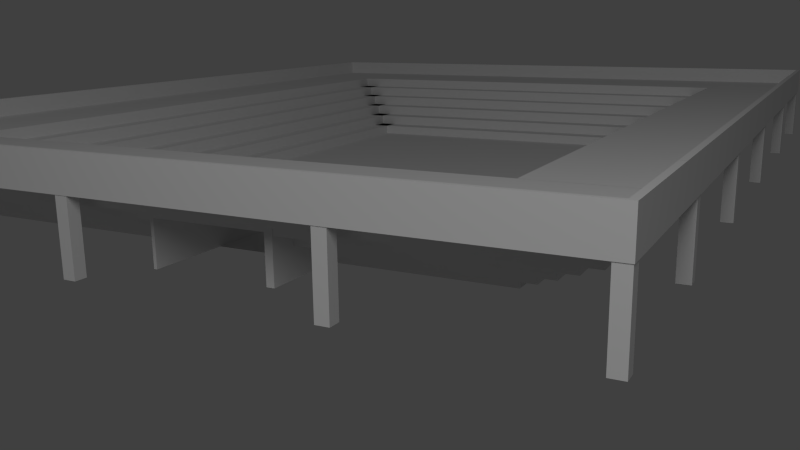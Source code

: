 # Source: stadion.blend  (saved by Blender 2.73.0; exported with 4.5.12 LTS)
import bpy
from mathutils import Matrix  # noqa: F401  (used for matrix-valued properties, if any)

bpy.ops.wm.read_factory_settings(use_empty=True)
scene = bpy.context.scene
scene.name = 'Scene'

# ---- collections
col_collection_1 = bpy.data.collections.new('Collection 1'); scene.collection.children.link(col_collection_1)

# ---- materials (node trees are filled in below, after node groups)
mat_material_001 = bpy.data.materials.new('Material.001')
mat_material_001.alpha_threshold = 0.0
mat_material_001.roughness = 0.5
mat_material = bpy.data.materials.new('Material')
mat_material.alpha_threshold = 0.0
mat_material.roughness = 0.5
mat_material.line_color = (0.0, 0.0, 0.0, 1.0)

# ---- material node trees
mat_material_001.use_nodes = True; mat_material_001.node_tree.nodes.clear()
_N = mat_material_001.node_tree.nodes; _L = mat_material_001.node_tree.links
n0 = _N.new('ShaderNodeOutputMaterial'); n0.name = 'Material Output'; n0.location = (300, 300)
n1 = _N.new('ShaderNodeEmission'); n1.name = 'Emission'; n1.location = (110, 300)
n1.inputs[0].default_value = (0.8, 0.8, 0.8, 1.0)
n1.inputs[1].default_value = 4.4
_L.new(n1.outputs[0], n0.inputs[0])
n0.is_active_output = True

# ---- world
world_world = bpy.data.worlds.new('World'); scene.world = world_world
world_world.color = (0.05088, 0.05088, 0.05088)
world_world.use_sun_shadow = False
world_world.sun_shadow_jitter_overblur = 0.0
world_world.cycles.sampling_method = 'MANUAL'
world_world.cycles.sample_map_resolution = 256

# ---- cameras
cam_camera = bpy.data.cameras.new('Camera')
cam_camera.clip_end = 100.0
cam_camera.lens = 35.0
cam_camera.sensor_width = 32.0
cam_camera.sensor_height = 18.0
cam_camera.ortho_scale = 7.314
cam_camera.dof.focus_distance = 0.0

# ---- meshes
me_cube_033 = bpy.data.meshes.new('Cube.033')
me_cube_033.from_pydata([(-1.0, -1.0, -0.2417), (-1.0, 1.0, -0.2417), (1.0, 1.0, -0.2417), (1.0, -1.0, -0.2417), (-1.0, -1.0, 1.0), (-1.0, 1.0, 1.0), (1.0, 1.0, 1.0), (1.0, -1.0, 1.0)], [], [(4, 5, 1, 0), (5, 6, 2, 1), (6, 7, 3, 2), (7, 4, 0, 3), (0, 1, 2, 3), (7, 6, 5, 4)])
me_cube_033.use_remesh_preserve_volume = False
me_cube_033.use_remesh_preserve_attributes = False
me_cube_033.use_mirror_vertex_groups = False
me_cube_033.update()
me_cube_032 = bpy.data.meshes.new('Cube.032')
me_cube_032.from_pydata([(-1.0, -1.0, -0.2417), (-1.0, 1.0, -0.2417), (1.0, 1.0, -0.2417), (1.0, -1.0, -0.2417), (-1.0, -1.0, 1.0), (-1.0, 1.0, 1.0), (1.0, 1.0, 1.0), (1.0, -1.0, 1.0)], [], [(4, 5, 1, 0), (5, 6, 2, 1), (6, 7, 3, 2), (7, 4, 0, 3), (0, 1, 2, 3), (7, 6, 5, 4)])
me_cube_032.use_remesh_preserve_volume = False
me_cube_032.use_remesh_preserve_attributes = False
me_cube_032.use_mirror_vertex_groups = False
me_cube_032.update()
me_cube_031 = bpy.data.meshes.new('Cube.031')
me_cube_031.from_pydata([(-1.0, -1.0, -0.2417), (-1.0, 1.0, -0.2417), (1.0, 1.0, -0.2417), (1.0, -1.0, -0.2417), (-1.0, -1.0, 1.0), (-1.0, 1.0, 1.0), (1.0, 1.0, 1.0), (1.0, -1.0, 1.0)], [], [(4, 5, 1, 0), (5, 6, 2, 1), (6, 7, 3, 2), (7, 4, 0, 3), (0, 1, 2, 3), (7, 6, 5, 4)])
me_cube_031.use_remesh_preserve_volume = False
me_cube_031.use_remesh_preserve_attributes = False
me_cube_031.use_mirror_vertex_groups = False
me_cube_031.update()
me_cube_030 = bpy.data.meshes.new('Cube.030')
me_cube_030.from_pydata([(-1.0, -1.0, -0.2417), (-1.0, 1.0, -0.2417), (1.0, 1.0, -0.2417), (1.0, -1.0, -0.2417), (-1.0, -1.0, 1.0), (-1.0, 1.0, 1.0), (1.0, 1.0, 1.0), (1.0, -1.0, 1.0)], [], [(4, 5, 1, 0), (5, 6, 2, 1), (6, 7, 3, 2), (7, 4, 0, 3), (0, 1, 2, 3), (7, 6, 5, 4)])
me_cube_030.use_remesh_preserve_volume = False
me_cube_030.use_remesh_preserve_attributes = False
me_cube_030.use_mirror_vertex_groups = False
me_cube_030.update()
me_cube_029 = bpy.data.meshes.new('Cube.029')
me_cube_029.from_pydata([(-1.0, -1.0, -0.2417), (-1.0, 1.0, -0.2417), (1.0, 1.0, -0.2417), (1.0, -1.0, -0.2417), (-1.0, -1.0, 1.0), (-1.0, 1.0, 1.0), (1.0, 1.0, 1.0), (1.0, -1.0, 1.0)], [], [(4, 5, 1, 0), (5, 6, 2, 1), (6, 7, 3, 2), (7, 4, 0, 3), (0, 1, 2, 3), (7, 6, 5, 4)])
me_cube_029.use_remesh_preserve_volume = False
me_cube_029.use_remesh_preserve_attributes = False
me_cube_029.use_mirror_vertex_groups = False
me_cube_029.update()
me_cube_028 = bpy.data.meshes.new('Cube.028')
me_cube_028.from_pydata([(-1.0, -1.0, -0.2417), (-1.0, 1.0, -0.2417), (1.0, 1.0, -0.2417), (1.0, -1.0, -0.2417), (-1.0, -1.0, 1.0), (-1.0, 1.0, 1.0), (1.0, 1.0, 1.0), (1.0, -1.0, 1.0)], [], [(4, 5, 1, 0), (5, 6, 2, 1), (6, 7, 3, 2), (7, 4, 0, 3), (0, 1, 2, 3), (7, 6, 5, 4)])
me_cube_028.use_remesh_preserve_volume = False
me_cube_028.use_remesh_preserve_attributes = False
me_cube_028.use_mirror_vertex_groups = False
me_cube_028.update()
me_cube_027 = bpy.data.meshes.new('Cube.027')
me_cube_027.from_pydata([(-1.0, -1.0, -0.2417), (-1.0, 1.0, -0.2417), (1.0, 1.0, -0.2417), (1.0, -1.0, -0.2417), (-1.0, -1.0, 1.0), (-1.0, 1.0, 1.0), (1.0, 1.0, 1.0), (1.0, -1.0, 1.0)], [], [(4, 5, 1, 0), (5, 6, 2, 1), (6, 7, 3, 2), (7, 4, 0, 3), (0, 1, 2, 3), (7, 6, 5, 4)])
me_cube_027.use_remesh_preserve_volume = False
me_cube_027.use_remesh_preserve_attributes = False
me_cube_027.use_mirror_vertex_groups = False
me_cube_027.update()
me_cube_026 = bpy.data.meshes.new('Cube.026')
me_cube_026.from_pydata([(-1.0, -1.0, -0.2417), (-1.0, 1.0, -0.2417), (1.0, 1.0, -0.2417), (1.0, -1.0, -0.2417), (-1.0, -1.0, 1.0), (-1.0, 1.0, 1.0), (1.0, 1.0, 1.0), (1.0, -1.0, 1.0)], [], [(4, 5, 1, 0), (5, 6, 2, 1), (6, 7, 3, 2), (7, 4, 0, 3), (0, 1, 2, 3), (7, 6, 5, 4)])
me_cube_026.use_remesh_preserve_volume = False
me_cube_026.use_remesh_preserve_attributes = False
me_cube_026.use_mirror_vertex_groups = False
me_cube_026.update()
me_cube_025 = bpy.data.meshes.new('Cube.025')
me_cube_025.from_pydata([(-1.0, -1.0, -0.2417), (-1.0, 1.0, -0.2417), (1.0, 1.0, -0.2417), (1.0, -1.0, -0.2417), (-1.0, -1.0, 1.0), (-1.0, 1.0, 1.0), (1.0, 1.0, 1.0), (1.0, -1.0, 1.0)], [], [(4, 5, 1, 0), (5, 6, 2, 1), (6, 7, 3, 2), (7, 4, 0, 3), (0, 1, 2, 3), (7, 6, 5, 4)])
me_cube_025.use_remesh_preserve_volume = False
me_cube_025.use_remesh_preserve_attributes = False
me_cube_025.use_mirror_vertex_groups = False
me_cube_025.update()
me_cube_024 = bpy.data.meshes.new('Cube.024')
me_cube_024.from_pydata([(-1.0, -1.0, -0.2417), (-1.0, 1.0, -0.2417), (1.0, 1.0, -0.2417), (1.0, -1.0, -0.2417), (-1.0, -1.0, 1.0), (-1.0, 1.0, 1.0), (1.0, 1.0, 1.0), (1.0, -1.0, 1.0)], [], [(4, 5, 1, 0), (5, 6, 2, 1), (6, 7, 3, 2), (7, 4, 0, 3), (0, 1, 2, 3), (7, 6, 5, 4)])
me_cube_024.use_remesh_preserve_volume = False
me_cube_024.use_remesh_preserve_attributes = False
me_cube_024.use_mirror_vertex_groups = False
me_cube_024.update()
me_cube_023 = bpy.data.meshes.new('Cube.023')
me_cube_023.from_pydata([(-1.0, -1.0, -0.2417), (-1.0, 1.0, -0.2417), (1.0, 1.0, -0.2417), (1.0, -1.0, -0.2417), (-1.0, -1.0, 1.0), (-1.0, 1.0, 1.0), (1.0, 1.0, 1.0), (1.0, -1.0, 1.0)], [], [(4, 5, 1, 0), (5, 6, 2, 1), (6, 7, 3, 2), (7, 4, 0, 3), (0, 1, 2, 3), (7, 6, 5, 4)])
me_cube_023.use_remesh_preserve_volume = False
me_cube_023.use_remesh_preserve_attributes = False
me_cube_023.use_mirror_vertex_groups = False
me_cube_023.update()
me_cube_022 = bpy.data.meshes.new('Cube.022')
me_cube_022.from_pydata([(-1.0, -1.0, -0.2417), (-1.0, 1.0, -0.2417), (1.0, 1.0, -0.2417), (1.0, -1.0, -0.2417), (-1.0, -1.0, 1.0), (-1.0, 1.0, 1.0), (1.0, 1.0, 1.0), (1.0, -1.0, 1.0)], [], [(4, 5, 1, 0), (5, 6, 2, 1), (6, 7, 3, 2), (7, 4, 0, 3), (0, 1, 2, 3), (7, 6, 5, 4)])
me_cube_022.use_remesh_preserve_volume = False
me_cube_022.use_remesh_preserve_attributes = False
me_cube_022.use_mirror_vertex_groups = False
me_cube_022.update()
me_cube_021 = bpy.data.meshes.new('Cube.021')
me_cube_021.from_pydata([(-1.0, -1.0, -0.2417), (-1.0, 1.0, -0.2417), (1.0, 1.0, -0.2417), (1.0, -1.0, -0.2417), (-1.0, -1.0, 1.0), (-1.0, 1.0, 1.0), (1.0, 1.0, 1.0), (1.0, -1.0, 1.0)], [], [(4, 5, 1, 0), (5, 6, 2, 1), (6, 7, 3, 2), (7, 4, 0, 3), (0, 1, 2, 3), (7, 6, 5, 4)])
me_cube_021.use_remesh_preserve_volume = False
me_cube_021.use_remesh_preserve_attributes = False
me_cube_021.use_mirror_vertex_groups = False
me_cube_021.update()
me_cube_020 = bpy.data.meshes.new('Cube.020')
me_cube_020.from_pydata([(-1.0, -1.0, -0.2417), (-1.0, 1.0, -0.2417), (1.0, 1.0, -0.2417), (1.0, -1.0, -0.2417), (-1.0, -1.0, 1.0), (-1.0, 1.0, 1.0), (1.0, 1.0, 1.0), (1.0, -1.0, 1.0)], [], [(4, 5, 1, 0), (5, 6, 2, 1), (6, 7, 3, 2), (7, 4, 0, 3), (0, 1, 2, 3), (7, 6, 5, 4)])
me_cube_020.use_remesh_preserve_volume = False
me_cube_020.use_remesh_preserve_attributes = False
me_cube_020.use_mirror_vertex_groups = False
me_cube_020.update()
me_cube_019 = bpy.data.meshes.new('Cube.019')
me_cube_019.from_pydata([(-1.0, -1.0, -0.2417), (-1.0, 1.0, -0.2417), (1.0, 1.0, -0.2417), (1.0, -1.0, -0.2417), (-1.0, -1.0, 1.0), (-1.0, 1.0, 1.0), (1.0, 1.0, 1.0), (1.0, -1.0, 1.0)], [], [(4, 5, 1, 0), (5, 6, 2, 1), (6, 7, 3, 2), (7, 4, 0, 3), (0, 1, 2, 3), (7, 6, 5, 4)])
me_cube_019.use_remesh_preserve_volume = False
me_cube_019.use_remesh_preserve_attributes = False
me_cube_019.use_mirror_vertex_groups = False
me_cube_019.update()
me_cube_018 = bpy.data.meshes.new('Cube.018')
me_cube_018.from_pydata([(-1.0, -1.0, -0.2417), (-1.0, 1.0, -0.2417), (1.0, 1.0, -0.2417), (1.0, -1.0, -0.2417), (-1.0, -1.0, 1.0), (-1.0, 1.0, 1.0), (1.0, 1.0, 1.0), (1.0, -1.0, 1.0)], [], [(4, 5, 1, 0), (5, 6, 2, 1), (6, 7, 3, 2), (7, 4, 0, 3), (0, 1, 2, 3), (7, 6, 5, 4)])
me_cube_018.use_remesh_preserve_volume = False
me_cube_018.use_remesh_preserve_attributes = False
me_cube_018.use_mirror_vertex_groups = False
me_cube_018.update()
me_cube_017 = bpy.data.meshes.new('Cube.017')
me_cube_017.from_pydata([(-1.0, -1.0, -0.2417), (-1.0, 1.0, -0.2417), (1.0, 1.0, -0.2417), (1.0, -1.0, -0.2417), (-1.0, -1.0, 1.0), (-1.0, 1.0, 1.0), (1.0, 1.0, 1.0), (1.0, -1.0, 1.0)], [], [(4, 5, 1, 0), (5, 6, 2, 1), (6, 7, 3, 2), (7, 4, 0, 3), (0, 1, 2, 3), (7, 6, 5, 4)])
me_cube_017.use_remesh_preserve_volume = False
me_cube_017.use_remesh_preserve_attributes = False
me_cube_017.use_mirror_vertex_groups = False
me_cube_017.update()
me_cube_016 = bpy.data.meshes.new('Cube.016')
me_cube_016.from_pydata([(-1.0, -1.0, -0.2417), (-1.0, 1.0, -0.2417), (1.0, 1.0, -0.2417), (1.0, -1.0, -0.2417), (-1.0, -1.0, 1.0), (-1.0, 1.0, 1.0), (1.0, 1.0, 1.0), (1.0, -1.0, 1.0)], [], [(4, 5, 1, 0), (5, 6, 2, 1), (6, 7, 3, 2), (7, 4, 0, 3), (0, 1, 2, 3), (7, 6, 5, 4)])
me_cube_016.use_remesh_preserve_volume = False
me_cube_016.use_remesh_preserve_attributes = False
me_cube_016.use_mirror_vertex_groups = False
me_cube_016.update()
me_cube_015 = bpy.data.meshes.new('Cube.015')
me_cube_015.from_pydata([(-1.0, -1.0, -0.2417), (-1.0, 1.0, -0.2417), (1.0, 1.0, -0.2417), (1.0, -1.0, -0.2417), (-1.0, -1.0, 1.0), (-1.0, 1.0, 1.0), (1.0, 1.0, 1.0), (1.0, -1.0, 1.0)], [], [(4, 5, 1, 0), (5, 6, 2, 1), (6, 7, 3, 2), (7, 4, 0, 3), (0, 1, 2, 3), (7, 6, 5, 4)])
me_cube_015.use_remesh_preserve_volume = False
me_cube_015.use_remesh_preserve_attributes = False
me_cube_015.use_mirror_vertex_groups = False
me_cube_015.update()
me_cube_014 = bpy.data.meshes.new('Cube.014')
me_cube_014.from_pydata([(-3.208, -5.933, -1.0), (-3.208, 4.079, -1.0), (3.513, 4.079, -1.0), (3.513, -5.933, -1.0), (-3.208, -5.933, 1.0), (-3.208, 4.079, 1.0), (3.513, 4.079, 1.0), (3.513, -5.933, 1.0)], [], [(4, 5, 1, 0), (5, 6, 2, 1), (6, 7, 3, 2), (7, 4, 0, 3), (0, 1, 2, 3), (7, 6, 5, 4)])
me_cube_014.use_remesh_preserve_volume = False
me_cube_014.use_remesh_preserve_attributes = False
me_cube_014.use_mirror_vertex_groups = False
me_cube_014.update()
me_plane = bpy.data.meshes.new('Plane')
me_plane.from_pydata([(-1.0, -1.0, 0.0), (1.0, -1.0, 0.0), (-1.0, 1.0, 0.0), (1.0, 1.0, 0.0)], [], [(0, 1, 3, 2)])
me_plane.materials.append(mat_material_001)
me_plane.use_remesh_preserve_volume = False
me_plane.use_remesh_preserve_attributes = False
me_plane.use_mirror_vertex_groups = False
me_plane.update()
me_cube_012 = bpy.data.meshes.new('Cube.012')
me_cube_012.from_pydata([(-1.0, -1.0, 1.0), (-1.0, -0.3103, 1.0), (-1.0, -0.3103, -1.0), (-1.0, -1.0, -1.0), (1.0, -1.0, 1.0), (-0.8777, -1.0, -1.0), (-0.8777, -1.0, 0.7971), (0.9466, -1.0, 0.7971), (0.9466, -1.0, -1.0), (1.0, -1.0, -1.0), (1.0, -0.3103, 1.0), (1.0, -0.3103, -1.0), (0.9466, -0.3103, -1.0), (0.9466, -0.3103, 0.7971), (-0.8777, -0.3103, 0.7971), (-0.8777, -0.3103, -1.0)], [], [(0, 1, 2, 3), (4, 0, 3, 5, 6, 7, 8, 9), (4, 10, 1, 0), (1, 10, 11, 12, 13, 14, 15, 2), (3, 2, 15, 5), (10, 4, 9, 11), (12, 11, 9, 8), (5, 15, 14, 6), (7, 6, 14, 13), (12, 8, 7, 13)])
me_cube_012.use_remesh_preserve_volume = False
me_cube_012.use_remesh_preserve_attributes = False
me_cube_012.use_mirror_vertex_groups = False
me_cube_012.update()
me_cube_009 = bpy.data.meshes.new('Cube.009')
me_cube_009.from_pydata([(-2.124, -0.8731, 4.999), (-1.751, -0.8731, 4.999), (-1.751, -1.146, 4.999), (4.654, -1.146, 4.999), (4.654, -1.208, 4.999), (-2.124, -1.208, 4.999), (-2.124, -1.208, 6.999), (-2.124, -0.8731, 6.999), (10.52, -0.8731, 6.999), (10.52, -0.8731, 4.999), (10.15, -0.8731, 4.999), (10.15, -0.8731, 5.0), (6.643, -0.8731, 5.0), (6.643, -0.8731, 6.082), (4.654, -0.8731, 6.082), (4.654, -0.8731, 5.0), (-1.751, -0.8731, 5.0), (-1.751, -1.146, 3.0), (-1.751, -0.8107, 5.0), (-1.751, -0.8107, 3.0), (4.654, -1.146, 3.0), (10.52, -1.208, 4.999), (10.52, -1.208, 6.999), (4.654, -1.208, 6.082), (6.643, -1.208, 6.082), (6.643, -1.208, 4.999), (6.643, -1.146, 4.999), (10.15, -1.146, 4.999), (10.15, -0.8107, 3.0), (10.15, -0.8107, 5.0), (10.15, -1.146, 3.0), (6.643, -0.8107, 5.0), (4.654, -0.8107, 5.0), (4.654, -0.8107, 3.0), (6.643, -1.146, 3.0), (6.643, -0.8107, 3.0), (-1.375, -1.082, 1.0), (-1.375, -1.082, 3.0), (-1.375, -0.7468, 3.0), (-1.375, -0.7468, 1.0), (4.654, -0.7468, 1.0), (4.654, -1.082, 1.0), (4.654, -1.082, 3.0), (4.654, -0.7468, 3.0), (6.643, -0.7468, 1.0), (9.768, -0.7468, 1.0), (9.768, -1.082, 1.0), (6.643, -1.082, 1.0), (6.643, -0.7468, 3.0), (9.768, -0.7468, 3.0), (9.768, -1.082, 3.0), (6.643, -1.082, 3.0), (-0.9971, -1.02, -1.0), (-0.9971, -1.02, 1.0), (-0.9971, -0.6844, 1.0), (-0.9971, -0.6844, -1.0), (9.394, -0.6844, -1.0), (9.394, -1.02, -1.0), (9.394, -1.02, 1.0), (6.643, -1.02, 1.0), (6.643, -1.02, -0.9861), (4.654, -1.02, -0.9861), (4.654, -1.02, 1.0), (4.654, -0.6844, 1.0), (4.654, -0.6844, -0.9861), (6.643, -0.6844, -0.9861), (6.643, -0.6844, 1.0), (9.394, -0.6844, 1.0), (10.52, 0.8733, 4.999), (-2.126, 0.8733, 4.999), (-2.126, 1.209, 4.999), (10.52, 1.209, 4.999), (10.52, 1.209, 6.999), (10.52, 0.8733, 6.999), (-2.126, 0.8733, 6.999), (-2.126, 1.209, 6.999), (9.77, 1.082, 1.0), (9.77, 1.082, 3.0), (9.77, 0.747, 3.0), (9.77, 0.747, 1.0), (-1.373, 0.747, 1.0), (-1.373, 1.082, 1.0), (-1.373, 1.082, 3.0), (-1.373, 0.747, 3.0), (10.89, 0.9357, 6.995), (-2.495, 0.9357, 6.995), (-2.495, 1.271, 6.995), (10.89, 1.271, 6.995), (10.89, 1.271, 8.995), (10.89, 0.9357, 8.995), (-2.495, 0.9357, 8.995), (-2.495, 1.271, 8.995), (9.392, 1.02, -1.0), (9.392, 1.02, 1.0), (9.392, 0.6846, 1.0), (9.392, 0.6846, -1.0), (-0.9986, 0.6846, -1.0), (-0.9986, 1.02, -1.0), (-0.9986, 1.02, 1.0), (-0.9986, 0.6846, 1.0), (11.27, 0.9997, 8.993), (-2.879, 0.9997, 8.993), (-2.879, 1.335, 8.993), (11.27, 1.335, 8.993), (11.27, 0.9997, 10.99), (11.27, 1.335, 10.99), (-2.879, 0.9997, 10.99), (-2.879, 1.335, 10.99), (10.15, 0.811, 3.0), (-1.753, 0.811, 3.0), (-1.753, 1.146, 3.0), (10.15, 1.146, 3.0), (10.15, 1.146, 5.0), (10.15, 0.811, 5.0), (-1.753, 0.811, 5.0), (-1.753, 1.146, 5.0), (-2.496, -0.9355, 6.995), (10.89, -0.9355, 6.995), (10.89, -1.271, 6.995), (-2.496, -1.271, 6.995), (-2.496, -1.271, 8.995), (-2.496, -0.9355, 8.995), (10.89, -0.9355, 8.995), (10.89, -1.271, 8.995), (-2.877, -0.9995, 8.993), (11.27, -0.9995, 8.993), (11.27, -1.335, 8.993), (-2.877, -1.335, 8.993), (-2.877, -0.9995, 10.99), (-2.877, -1.335, 10.99), (11.27, -0.9995, 10.99), (11.27, -1.335, 10.99), (-0.1255, 1.0, 4.999), (-0.1255, -1.0, 4.999), (-2.125, -1.0, 4.999), (-2.125, 1.0, 4.999), (-0.1255, 1.0, 6.999), (-2.125, 1.0, 6.999), (-0.1255, -1.0, 6.999), (-2.125, -1.0, 6.999), (-0.4974, 1.0, 6.995), (-0.4974, -1.0, 6.995), (-2.497, -1.0, 6.995), (-2.497, 1.0, 6.995), (-0.4974, 1.0, 8.995), (-2.497, 1.0, 8.995), (-0.4974, -1.0, 8.995), (-2.497, -1.0, 8.995), (-0.879, 1.0, 8.993), (-0.879, -1.0, 8.993), (-2.879, -1.0, 8.993), (-2.879, 1.0, 8.993), (-0.879, 1.0, 10.99), (-2.879, 1.0, 10.99), (-0.879, -1.0, 10.99), (-2.879, -1.0, 10.99), (0.2465, 1.0, 3.0), (0.2465, -1.0, 3.0), (-1.753, -1.0, 3.0), (-1.753, 1.0, 3.0), (0.2465, 1.0, 5.0), (-1.753, 1.0, 5.0), (0.2465, -1.0, 5.0), (-1.753, -1.0, 5.0), (0.628, 1.0, 1.0), (0.628, -1.0, 1.0), (-1.372, -1.0, 1.0), (-1.372, 1.0, 1.0), (0.628, 1.0, 3.0), (-1.372, 1.0, 3.0), (0.628, -1.0, 3.0), (-1.372, -1.0, 3.0), (1.0, 1.0, -1.0), (1.0, -1.0, -1.0), (-1.0, -1.0, -1.0), (-1.0, 1.0, -1.0), (1.0, 1.0, 1.0), (-1.0, 1.0, 1.0), (1.0, -1.0, 1.0), (-1.0, -1.0, 1.0), (8.519, -1.0, 4.999), (8.519, 1.0, 4.999), (10.52, 1.0, 4.999), (10.52, -1.0, 4.999), (8.519, -1.0, 6.999), (10.52, -1.0, 6.999), (8.519, 1.0, 6.999), (10.52, 1.0, 6.999), (8.891, -1.0, 6.995), (8.891, 1.0, 6.995), (10.89, 1.0, 6.995), (10.89, -1.0, 6.995), (8.891, -1.0, 8.995), (10.89, -1.0, 8.995), (8.891, 1.0, 8.995), (10.89, 1.0, 8.995), (9.273, -1.0, 8.993), (9.273, 1.0, 8.993), (11.27, 1.0, 8.993), (11.27, -1.0, 8.993), (9.273, -1.0, 10.99), (11.27, -1.0, 10.99), (9.273, 1.0, 10.99), (11.27, 1.0, 10.99), (8.147, -1.0, 3.0), (8.147, 1.0, 3.0), (10.15, 1.0, 3.0), (10.15, -1.0, 3.0), (8.147, -1.0, 5.0), (10.15, -1.0, 5.0), (8.147, 1.0, 5.0), (10.15, 1.0, 5.0), (7.766, -1.0, 1.0), (7.766, 1.0, 1.0), (9.766, 1.0, 1.0), (9.766, -1.0, 1.0), (7.766, -1.0, 3.0), (9.766, -1.0, 3.0), (7.766, 1.0, 3.0), (9.766, 1.0, 3.0), (7.394, -1.0, -1.0), (7.394, 1.0, -1.0), (9.394, 1.0, -1.0), (9.394, -1.0, -1.0), (7.394, -1.0, 1.0), (9.394, -1.0, 1.0), (7.394, 1.0, 1.0), (9.394, 1.0, 1.0), (11.27, -1.294, 8.993), (-2.877, -1.294, 8.993), (-2.877, -1.294, 10.99), (-2.65, 1.0, 8.993), (-2.65, -1.0, 8.993), (-2.776, 1.0, 10.99), (-2.776, -1.0, 10.99), (-2.65, -1.335, 8.993), (-2.775, -0.9995, 10.99), (-2.65, -0.9995, 8.993), (-2.65, -1.335, 10.99), (-2.775, -1.325, 10.99), (-2.65, -1.294, 8.993), (-2.647, 0.9997, 8.993), (-2.647, 1.335, 8.993), (-2.772, 0.9997, 10.99), (-2.647, 1.335, 10.99), (11.27, 1.31, 8.993), (11.27, 1.31, 10.99), (-2.879, 1.31, 10.99), (-2.879, 1.31, 8.993), (-2.772, 1.323, 10.99), (-2.647, 1.31, 8.993), (11.14, 1.335, 8.993), (11.14, 1.335, 10.99), (11.14, 0.9997, 8.993), (11.18, 0.9997, 10.99), (11.14, 1.31, 8.993), (11.18, 1.323, 10.99), (11.13, 1.0, 8.993), (11.13, -1.0, 8.993), (11.17, -1.0, 10.99), (11.17, 1.0, 10.99), (11.17, -0.9995, 10.99), (11.13, -1.335, 10.99), (11.17, -1.325, 10.99), (11.13, -1.335, 8.993), (11.13, -0.9995, 8.993), (11.13, -1.294, 8.993), (11.27, 0.9997, 14.14), (11.27, 1.335, 14.14), (-2.879, 0.9997, 14.14), (-2.879, 1.335, 14.14), (11.27, -0.9995, 8.993), (11.27, -1.335, 8.993), (-2.877, -1.335, 8.993), (-2.877, -0.9995, 14.14), (-2.877, -1.335, 14.14), (11.27, -0.9995, 14.14), (11.27, -1.335, 14.14), (-2.879, 1.0, 14.14), (-2.879, -1.0, 14.14), (11.27, -1.0, 14.14), (11.27, 1.0, 14.14), (11.27, -1.294, 8.993), (-2.877, -1.294, 8.993), (-2.877, -1.294, 14.14), (11.27, -1.294, 14.14), (-2.776, 1.0, 14.14), (-2.776, -1.0, 14.14), (-2.65, -1.335, 8.993), (-2.775, -0.9995, 14.14), (-2.65, -1.335, 14.14), (-2.775, -1.325, 14.14), (-2.65, -1.294, 8.993), (-2.772, 0.9997, 14.14), (-2.647, 1.335, 14.14), (11.27, 1.31, 14.14), (-2.879, 1.31, 14.14), (-2.772, 1.323, 14.14), (11.14, 1.335, 14.14), (11.18, 0.9997, 14.14), (11.18, 1.323, 14.14), (11.17, -1.0, 14.14), (11.17, 1.0, 14.14), (11.17, -0.9995, 14.14), (11.13, -1.335, 14.14), (11.17, -1.325, 14.14), (11.13, -1.335, 8.993), (11.13, -1.294, 8.993)], [], [(0, 1, 2, 3, 4, 5), (5, 6, 7, 0), (0, 7, 8, 9, 10, 11, 12, 13, 14, 15, 16, 1), (17, 2, 1, 16, 18, 19), (2, 17, 20, 3), (21, 22, 6, 5, 4, 23, 24, 25), (7, 6, 22, 8), (9, 8, 22, 21), (26, 27, 10, 9, 21, 25), (28, 29, 11, 10, 27, 30), (11, 29, 31, 12), (32, 18, 16, 15), (19, 33, 20, 17), (19, 18, 32, 33), (34, 30, 27, 26), (35, 28, 30, 34), (31, 29, 28, 35), (13, 12, 31, 35, 34, 26, 25, 24), (14, 13, 24, 23), (23, 4, 3, 20, 33, 32, 15, 14), (36, 37, 38, 39), (39, 40, 41, 36), (42, 37, 36, 41), (38, 37, 42, 43), (39, 38, 43, 40), (43, 42, 41, 40), (44, 45, 46, 47), (48, 49, 45, 44), (45, 49, 50, 46), (46, 50, 51, 47), (51, 50, 49, 48), (51, 48, 44, 47), (52, 53, 54, 55), (55, 56, 57, 52), (57, 58, 59, 60, 61, 62, 53, 52), (54, 53, 62, 63), (55, 54, 63, 64, 65, 66, 67, 56), (56, 67, 58, 57), (59, 58, 67, 66), (60, 59, 66, 65), (65, 64, 61, 60), (64, 63, 62, 61), (68, 69, 70, 71), (71, 72, 73, 68), (68, 73, 74, 69), (69, 74, 75, 70), (70, 75, 72, 71), (73, 72, 75, 74), (76, 77, 78, 79), (79, 80, 81, 76), (81, 82, 77, 76), (78, 77, 82, 83), (79, 78, 83, 80), (80, 83, 82, 81), (84, 85, 86, 87), (87, 88, 89, 84), (84, 89, 90, 85), (85, 90, 91, 86), (86, 91, 88, 87), (89, 88, 91, 90), (92, 93, 94, 95), (95, 96, 97, 92), (97, 98, 93, 92), (94, 93, 98, 99), (95, 94, 99, 96), (96, 99, 98, 97), (250, 248, 102, 242), (246, 245, 103, 105), (241, 243, 106, 101), (248, 247, 107, 102), (251, 252, 105, 103), (262, 131, 277, 304), (108, 109, 110, 111), (111, 112, 113, 108), (108, 113, 114, 109), (109, 114, 115, 110), (110, 115, 112, 111), (113, 112, 115, 114), (116, 117, 118, 119), (119, 120, 121, 116), (116, 121, 122, 117), (117, 122, 123, 118), (118, 123, 120, 119), (121, 120, 123, 122), (153, 155, 279, 278), (261, 263, 305, 303), (265, 261, 130, 125), (106, 243, 293, 269), (235, 238, 129, 127), (128, 230, 284, 274), (132, 133, 134, 135), (136, 132, 135, 137), (132, 136, 138, 133), (133, 138, 139, 134), (134, 139, 137, 135), (136, 137, 139, 138), (140, 141, 142, 143), (144, 140, 143, 145), (140, 144, 146, 141), (141, 146, 147, 142), (142, 147, 145, 143), (144, 145, 147, 146), (231, 232, 150, 151), (233, 231, 151, 153), (148, 152, 154, 149), (232, 234, 155, 150), (150, 155, 153, 151), (238, 262, 304, 290), (156, 157, 158, 159), (160, 156, 159, 161), (156, 160, 162, 157), (157, 162, 163, 158), (158, 163, 161, 159), (160, 161, 163, 162), (164, 165, 166, 167), (168, 164, 167, 169), (164, 168, 170, 165), (165, 170, 171, 166), (166, 171, 169, 167), (168, 169, 171, 170), (172, 173, 174, 175), (176, 172, 175, 177), (172, 176, 178, 173), (173, 178, 179, 174), (174, 179, 177, 175), (176, 177, 179, 178), (180, 181, 182, 183), (184, 180, 183, 185), (180, 184, 186, 181), (181, 186, 187, 182), (182, 187, 185, 183), (184, 185, 187, 186), (188, 189, 190, 191), (192, 188, 191, 193), (188, 192, 194, 189), (189, 194, 195, 190), (190, 195, 193, 191), (192, 193, 195, 194), (258, 257, 198, 199), (259, 258, 199, 201), (196, 200, 202, 197), (257, 260, 203, 198), (198, 203, 201, 199), (155, 234, 287, 279), (204, 205, 206, 207), (208, 204, 207, 209), (204, 208, 210, 205), (205, 210, 211, 206), (206, 211, 209, 207), (208, 209, 211, 210), (212, 213, 214, 215), (216, 212, 215, 217), (212, 216, 218, 213), (213, 218, 219, 214), (214, 219, 217, 215), (216, 217, 219, 218), (220, 221, 222, 223), (224, 220, 223, 225), (220, 224, 226, 221), (221, 226, 227, 222), (222, 227, 225, 223), (224, 225, 227, 226), (259, 201, 280, 301), (247, 106, 269, 296), (128, 124, 229, 230), (265, 125, 228, 266), (152, 233, 234, 154), (149, 154, 234, 232), (152, 148, 231, 233), (148, 149, 232, 231), (124, 237, 240, 229), (240, 266, 307, 292), (244, 107, 270, 294), (264, 262, 238, 235), (124, 128, 236, 237), (201, 203, 281, 280), (229, 240, 292, 283), (102, 107, 244, 242), (253, 254, 243, 241), (255, 250, 242, 251), (253, 241, 250, 255), (254, 256, 249, 243), (127, 129, 275, 273), (101, 106, 247, 248), (104, 100, 245, 246), (241, 101, 248, 250), (104, 246, 295, 267), (100, 253, 255, 245), (245, 255, 251, 103), (100, 104, 254, 253), (228, 125, 271, 282), (242, 244, 252, 251), (200, 259, 260, 202), (197, 202, 260, 257), (200, 196, 258, 259), (196, 197, 257, 258), (126, 131, 262, 264), (237, 265, 266, 240), (236, 239, 263, 261), (254, 104, 267, 299), (237, 236, 261, 265), (236, 128, 274, 289), (297, 294, 270, 296), (307, 282, 272, 306), (284, 283, 273, 275), (282, 285, 277, 272), (305, 304, 277, 285), (286, 278, 279, 287), (301, 280, 281, 302), (303, 305, 285, 276), (271, 276, 285, 282), (274, 284, 291, 289), (284, 275, 290, 291), (283, 292, 288, 273), (300, 298, 294, 297), (293, 297, 296, 269), (267, 295, 300, 299), (295, 268, 298, 300), (291, 290, 304, 305), (292, 307, 306, 288), (235, 127, 273, 288), (243, 249, 297, 293), (252, 244, 294, 298), (266, 228, 282, 307), (234, 233, 286, 287), (203, 260, 302, 281), (263, 239, 291, 305), (129, 238, 290, 275), (130, 261, 303, 276), (249, 256, 300, 297), (233, 153, 278, 286), (264, 235, 288, 306), (105, 252, 298, 268), (230, 229, 283, 284), (239, 236, 289, 291), (131, 126, 272, 277), (260, 259, 301, 302), (126, 264, 306, 272), (125, 130, 276, 271), (246, 105, 268, 295), (256, 254, 299, 300), (107, 247, 296, 270)])
me_cube_009.materials.append(mat_material)
me_cube_009.use_remesh_preserve_volume = False
me_cube_009.use_remesh_preserve_attributes = False
me_cube_009.use_mirror_vertex_groups = False
me_cube_009.update()

# ---- objects
ob_cube_021 = bpy.data.objects.new('Cube.021', me_cube_033)
ob_cube_020 = bpy.data.objects.new('Cube.020', me_cube_032)
ob_cube_019 = bpy.data.objects.new('Cube.019', me_cube_031)
ob_cube_018 = bpy.data.objects.new('Cube.018', me_cube_030)
ob_cube_017 = bpy.data.objects.new('Cube.017', me_cube_029)
ob_cube_016 = bpy.data.objects.new('Cube.016', me_cube_028)
ob_cube_015 = bpy.data.objects.new('Cube.015', me_cube_027)
ob_cube_014 = bpy.data.objects.new('Cube.014', me_cube_026)
ob_cube_013 = bpy.data.objects.new('Cube.013', me_cube_025)
ob_cube_012 = bpy.data.objects.new('Cube.012', me_cube_024)
ob_cube_011 = bpy.data.objects.new('Cube.011', me_cube_023)
ob_cube_010 = bpy.data.objects.new('Cube.010', me_cube_022)
ob_cube_009 = bpy.data.objects.new('Cube.009', me_cube_021)
ob_cube_008 = bpy.data.objects.new('Cube.008', me_cube_020)
ob_cube_007 = bpy.data.objects.new('Cube.007', me_cube_019)
ob_cube_006 = bpy.data.objects.new('Cube.006', me_cube_018)
ob_cube_005 = bpy.data.objects.new('Cube.005', me_cube_017)
ob_cube_004 = bpy.data.objects.new('Cube.004', me_cube_016)
ob_cube_003 = bpy.data.objects.new('Cube.003', me_cube_015)
ob_cube_002 = bpy.data.objects.new('Cube.002', me_cube_014)
ob_plane = bpy.data.objects.new('Plane', me_plane)
ob_cube = bpy.data.objects.new('Cube', me_cube_012)
ob_cube_001 = bpy.data.objects.new('Cube.001', me_cube_009)
ob_camera = bpy.data.objects.new('Camera', cam_camera)

# ---- transforms, parenting, visibility, modifiers, constraints
ob_cube_021.location = (8.398, -10.23, 0.2448)
ob_cube_021.scale = (-0.1065, -0.1045, 1.0)
ob_cube_021.lineart.crease_threshold = 0.0
ob_cube_020.location = (5.708, -10.23, 0.2448)
ob_cube_020.scale = (-0.1065, -0.1045, 1.0)
ob_cube_020.lineart.crease_threshold = 0.0
ob_cube_019.location = (2.39, -10.23, 0.2448)
ob_cube_019.scale = (-0.1065, -0.1045, 1.0)
ob_cube_019.lineart.crease_threshold = 0.0
ob_cube_018.location = (-0.4117, -10.23, 0.2448)
ob_cube_018.scale = (-0.1065, -0.1045, 1.0)
ob_cube_018.lineart.crease_threshold = 0.0
ob_cube_017.location = (-3.583, -10.23, 0.2448)
ob_cube_017.scale = (-0.1065, -0.1045, 1.0)
ob_cube_017.lineart.crease_threshold = 0.0
ob_cube_016.location = (-3.583, -6.378, 0.2448)
ob_cube_016.scale = (-0.1065, -0.1045, 1.0)
ob_cube_016.lineart.crease_threshold = 0.0
ob_cube_015.location = (-3.583, -2.141, 0.2448)
ob_cube_015.scale = (-0.1065, -0.1045, 1.0)
ob_cube_015.lineart.crease_threshold = 0.0
ob_cube_014.location = (-3.583, 1.804, 0.2448)
ob_cube_014.scale = (-0.1065, -0.1045, 1.0)
ob_cube_014.lineart.crease_threshold = 0.0
ob_cube_013.location = (-3.583, 5.637, 0.2448)
ob_cube_013.scale = (-0.1065, -0.1045, 1.0)
ob_cube_013.lineart.crease_threshold = 0.0
ob_cube_012.location = (-3.583, 9.053, 0.2448)
ob_cube_012.scale = (-0.1065, -0.1045, 1.0)
ob_cube_012.lineart.crease_threshold = 0.0
ob_cube_011.location = (-0.1756, 9.053, 0.2448)
ob_cube_011.scale = (-0.1065, -0.1045, 1.0)
ob_cube_011.lineart.crease_threshold = 0.0
ob_cube_010.location = (3.911, 9.053, 0.2448)
ob_cube_010.scale = (-0.1065, -0.1045, 1.0)
ob_cube_010.lineart.crease_threshold = 0.0
ob_cube_009.location = (6.661, 9.053, 0.2448)
ob_cube_009.scale = (-0.1065, -0.1045, 1.0)
ob_cube_009.lineart.crease_threshold = 0.0
ob_cube_008.location = (8.841, 9.053, 0.2448)
ob_cube_008.scale = (-0.1065, -0.1045, 1.0)
ob_cube_008.lineart.crease_threshold = 0.0
ob_cube_007.location = (10.99, 9.053, 0.2448)
ob_cube_007.scale = (-0.1065, -0.1045, 1.0)
ob_cube_007.lineart.crease_threshold = 0.0
ob_cube_006.location = (10.99, 3.515, 0.2448)
ob_cube_006.scale = (-0.1065, -0.1045, 1.0)
ob_cube_006.lineart.crease_threshold = 0.0
ob_cube_005.location = (10.99, -0.1655, 0.2448)
ob_cube_005.scale = (-0.1065, -0.1045, 1.0)
ob_cube_005.lineart.crease_threshold = 0.0
ob_cube_004.location = (10.99, -4.814, 0.2448)
ob_cube_004.scale = (-0.1065, -0.1045, 1.0)
ob_cube_004.lineart.crease_threshold = 0.0
ob_cube_003.location = (10.99, -10.24, 0.2448)
ob_cube_003.scale = (-0.1065, -0.1045, 1.0)
ob_cube_003.lineart.crease_threshold = 0.0
ob_cube_002.location = (3.539, 0.3272, 0.007557)
ob_cube_002.scale = (1.0, 1.0, -0.02573)
ob_cube_002.lineart.crease_threshold = 0.0
ob_plane.location = (-6.143, 21.95, 12.47)
ob_plane.rotation_euler = (-0.4387, 0.0723, 0.1321)
ob_plane.scale = (4.886, 4.886, 4.886)
ob_plane.lineart.crease_threshold = 0.0
ob_cube.location = (2.182, 9.371, 0.4319)
ob_cube.scale = (1.041, 3.593, 0.4165)
ob_cube.lineart.crease_threshold = 0.0
ob_cube_001.location = (8.095, -0.597, 0.1315)
ob_cube_001.rotation_euler = (0.0, -0.0, -3.142)
ob_cube_001.scale = (1.047, 7.313, 0.1179)
ob_cube_001.lock_rotations_4d = False
ob_cube_001.empty_display_type = 'ARROWS'
ob_cube_001.lineart.crease_threshold = 0.0
ob_camera.location = (-5.458, 17.13, 3.5)
ob_camera.rotation_euler = (1.333, 0.01172, -2.655)
ob_camera.lock_rotations_4d = False
ob_camera.empty_display_type = 'ARROWS'
ob_camera.color = (0.0, 0.0, 0.0, 0.0)
ob_camera.display_type = 'WIRE'
ob_camera.lineart.crease_threshold = 0.0

# ---- collection membership
col_collection_1.objects.link(ob_cube_021)
col_collection_1.objects.link(ob_cube_020)
col_collection_1.objects.link(ob_cube_019)
col_collection_1.objects.link(ob_cube_018)
col_collection_1.objects.link(ob_cube_017)
col_collection_1.objects.link(ob_cube_016)
col_collection_1.objects.link(ob_cube_015)
col_collection_1.objects.link(ob_cube_014)
col_collection_1.objects.link(ob_cube_013)
col_collection_1.objects.link(ob_cube_012)
col_collection_1.objects.link(ob_cube_011)
col_collection_1.objects.link(ob_cube_010)
col_collection_1.objects.link(ob_cube_009)
col_collection_1.objects.link(ob_cube_008)
col_collection_1.objects.link(ob_cube_007)
col_collection_1.objects.link(ob_cube_006)
col_collection_1.objects.link(ob_cube_005)
col_collection_1.objects.link(ob_cube_004)
col_collection_1.objects.link(ob_cube_003)
col_collection_1.objects.link(ob_cube_002)
col_collection_1.objects.link(ob_plane)
col_collection_1.objects.link(ob_cube)
col_collection_1.objects.link(ob_cube_001)
col_collection_1.objects.link(ob_camera)

# ---- scene / render settings (as saved in the file)
scene.camera = ob_camera
scene.frame_start = 1; scene.frame_end = 250; scene.frame_set(1)
scene.render.engine = 'CYCLES'
scene.render.resolution_percentage = 50
scene.render.dither_intensity = 0.0
scene.cycles.use_denoising = False
scene.cycles.samples = 10
scene.cycles.sampling_pattern = 'TABULATED_SOBOL'
scene.cycles.light_sampling_threshold = 0.0
scene.cycles.use_adaptive_sampling = False
scene.cycles.use_light_tree = False
scene.cycles.blur_glossy = 0.0
scene.cycles.pixel_filter_type = 'GAUSSIAN'
scene.cycles.sample_clamp_indirect = 0.0
scene.view_settings.view_transform = 'Standard'
bpy.context.view_layer.update()
